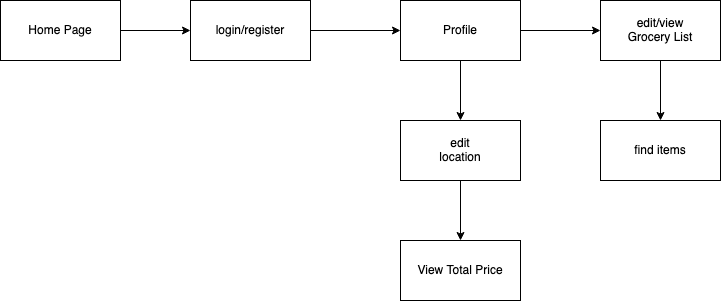

The diagram above was exported from draw.io. Its source (the exported page's mxGraphModel, read from the mxfile embedded in the PNG):
<mxGraphModel dx="954" dy="642" grid="1" gridSize="10" guides="1" tooltips="1" connect="1" arrows="1" fold="1" page="1" pageScale="1" pageWidth="850" pageHeight="1100" math="0" shadow="0">
  <root>
    <mxCell id="0" />
    <mxCell id="1" parent="0" />
    <mxCell id="szFqT-SambDdiyYr3WEe-11" style="edgeStyle=orthogonalEdgeStyle;rounded=0;orthogonalLoop=1;jettySize=auto;html=1;exitX=1;exitY=0.5;exitDx=0;exitDy=0;entryX=0;entryY=0.5;entryDx=0;entryDy=0;" edge="1" parent="1" source="szFqT-SambDdiyYr3WEe-1" target="szFqT-SambDdiyYr3WEe-4">
      <mxGeometry relative="1" as="geometry" />
    </mxCell>
    <mxCell id="szFqT-SambDdiyYr3WEe-1" value="Home Page" style="rounded=0;whiteSpace=wrap;html=1;" vertex="1" parent="1">
      <mxGeometry x="40" y="40" width="120" height="60" as="geometry" />
    </mxCell>
    <mxCell id="szFqT-SambDdiyYr3WEe-10" style="edgeStyle=orthogonalEdgeStyle;rounded=0;orthogonalLoop=1;jettySize=auto;html=1;exitX=1;exitY=0.5;exitDx=0;exitDy=0;entryX=0;entryY=0.5;entryDx=0;entryDy=0;" edge="1" parent="1" source="szFqT-SambDdiyYr3WEe-4" target="szFqT-SambDdiyYr3WEe-5">
      <mxGeometry relative="1" as="geometry" />
    </mxCell>
    <mxCell id="szFqT-SambDdiyYr3WEe-4" value="login/register" style="rounded=0;whiteSpace=wrap;html=1;" vertex="1" parent="1">
      <mxGeometry x="230" y="40" width="120" height="60" as="geometry" />
    </mxCell>
    <mxCell id="szFqT-SambDdiyYr3WEe-9" style="edgeStyle=orthogonalEdgeStyle;rounded=0;orthogonalLoop=1;jettySize=auto;html=1;exitX=0.5;exitY=1;exitDx=0;exitDy=0;entryX=0.5;entryY=0;entryDx=0;entryDy=0;" edge="1" parent="1" source="szFqT-SambDdiyYr3WEe-5" target="szFqT-SambDdiyYr3WEe-8">
      <mxGeometry relative="1" as="geometry" />
    </mxCell>
    <mxCell id="szFqT-SambDdiyYr3WEe-12" style="edgeStyle=orthogonalEdgeStyle;rounded=0;orthogonalLoop=1;jettySize=auto;html=1;exitX=1;exitY=0.5;exitDx=0;exitDy=0;" edge="1" parent="1" source="szFqT-SambDdiyYr3WEe-5" target="szFqT-SambDdiyYr3WEe-6">
      <mxGeometry relative="1" as="geometry" />
    </mxCell>
    <mxCell id="szFqT-SambDdiyYr3WEe-5" value="Profile" style="rounded=0;whiteSpace=wrap;html=1;" vertex="1" parent="1">
      <mxGeometry x="440" y="40" width="120" height="60" as="geometry" />
    </mxCell>
    <mxCell id="szFqT-SambDdiyYr3WEe-14" style="edgeStyle=orthogonalEdgeStyle;rounded=0;orthogonalLoop=1;jettySize=auto;html=1;exitX=0.5;exitY=1;exitDx=0;exitDy=0;entryX=0.5;entryY=0;entryDx=0;entryDy=0;" edge="1" parent="1" source="szFqT-SambDdiyYr3WEe-6" target="szFqT-SambDdiyYr3WEe-15">
      <mxGeometry relative="1" as="geometry">
        <mxPoint x="700" y="150" as="targetPoint" />
      </mxGeometry>
    </mxCell>
    <mxCell id="szFqT-SambDdiyYr3WEe-6" value="&lt;div&gt;edit/view&lt;/div&gt;&lt;div&gt;Grocery List&lt;br&gt;&lt;/div&gt;" style="rounded=0;whiteSpace=wrap;html=1;" vertex="1" parent="1">
      <mxGeometry x="640" y="40" width="120" height="60" as="geometry" />
    </mxCell>
    <mxCell id="szFqT-SambDdiyYr3WEe-7" value="View Total Price" style="rounded=0;whiteSpace=wrap;html=1;" vertex="1" parent="1">
      <mxGeometry x="440" y="280" width="120" height="60" as="geometry" />
    </mxCell>
    <mxCell id="szFqT-SambDdiyYr3WEe-13" style="edgeStyle=orthogonalEdgeStyle;rounded=0;orthogonalLoop=1;jettySize=auto;html=1;exitX=0.5;exitY=1;exitDx=0;exitDy=0;entryX=0.5;entryY=0;entryDx=0;entryDy=0;" edge="1" parent="1" source="szFqT-SambDdiyYr3WEe-8" target="szFqT-SambDdiyYr3WEe-7">
      <mxGeometry relative="1" as="geometry" />
    </mxCell>
    <mxCell id="szFqT-SambDdiyYr3WEe-8" value="&lt;div&gt;edit&lt;/div&gt;&lt;div&gt;location&lt;/div&gt;" style="rounded=0;whiteSpace=wrap;html=1;" vertex="1" parent="1">
      <mxGeometry x="440" y="160" width="120" height="60" as="geometry" />
    </mxCell>
    <mxCell id="szFqT-SambDdiyYr3WEe-15" value="find items" style="rounded=0;whiteSpace=wrap;html=1;" vertex="1" parent="1">
      <mxGeometry x="640" y="160" width="120" height="60" as="geometry" />
    </mxCell>
  </root>
</mxGraphModel>